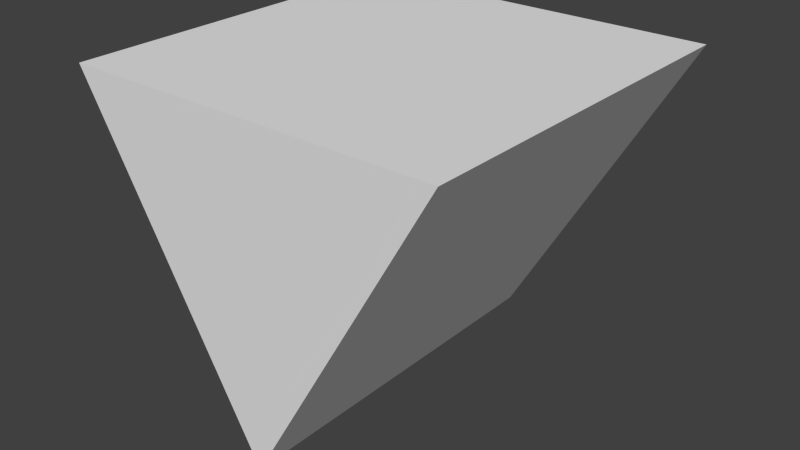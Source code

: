# Source: tiles.blend  (saved by Blender 2.74.0; exported with 4.5.12 LTS)
import bpy
from mathutils import Matrix  # noqa: F401  (used for matrix-valued properties, if any)

bpy.ops.wm.read_factory_settings(use_empty=True)
scene = bpy.context.scene
scene.name = 'Scene'

# ---- collections
col_collection_1 = bpy.data.collections.new('Collection 1'); scene.collection.children.link(col_collection_1)

# ---- materials (node trees are filled in below, after node groups)
mat_mtl_tiles = bpy.data.materials.new('MTL-tiles')
mat_mtl_tiles.alpha_threshold = 0.0
mat_mtl_tiles.use_transparent_shadow = False
mat_mtl_tiles.roughness = 0.5
mat_mtl_tiles.specular_intensity = 0.0

# ---- material node trees

# ---- world
world_world = bpy.data.worlds.new('World'); scene.world = world_world
world_world.color = (0.05088, 0.05088, 0.05088)
world_world.use_sun_shadow = False
world_world.sun_shadow_jitter_overblur = 0.0
world_world.cycles.sampling_method = 'MANUAL'
world_world.cycles.sample_map_resolution = 256

# ---- meshes
me_geo_tiles = bpy.data.meshes.new('GEO-tiles')
me_geo_tiles.from_pydata([(-1.987e-07, 1.0, -1.155), (-1.0, -1.0, 0.5774), (-1.0, 1.0, 0.5774), (3.974e-08, -1.0, -1.155), (1.0, -1.0, 0.5774), (1.0, 1.0, 0.5774)], [], [(2, 5, 0), (3, 4, 1), (1, 4, 5, 2), (1, 2, 0, 3), (3, 0, 5, 4)])
_uv = me_geo_tiles.uv_layers.new(name='UVMap')
_uv.uv.foreach_set('vector', [0.5467, 0.5625, 0.8648, 0.6345, 0.6434, 0.874, 0.9633, 0.9475, 0.8666, 0.6361, 0.6452, 0.8755, 0.0001499, 0.5001, 0.4998, 0.5001, 0.4998, 0.9998, 0.0001499, 0.9998, 0.5001, 0.4998, 0.9998, 0.4998, 0.9999, 0.0001499, 0.5001, 0.0001499, 0.4999, 0.4998, 0.4999, 0.0001499, 0.0001499, 0.00015, 0.0001499, 0.4998])
me_geo_tiles.materials.append(mat_mtl_tiles)
me_geo_tiles.use_remesh_preserve_volume = False
me_geo_tiles.use_remesh_preserve_attributes = False
me_geo_tiles.use_mirror_vertex_groups = False
me_geo_tiles.update()

# ---- objects
ob_geo_tiles = bpy.data.objects.new('GEO-tiles', me_geo_tiles)

# ---- transforms, parenting, visibility, modifiers, constraints
ob_geo_tiles.location = (-3.974e-08, 7.947e-08, -0.5774)
ob_geo_tiles.lineart.crease_threshold = 0.0

# ---- collection membership
col_collection_1.objects.link(ob_geo_tiles)

# ---- scene / render settings (as saved in the file)
scene.frame_start = 1; scene.frame_end = 250; scene.frame_set(0)
scene.render.engine = 'BLENDER_EEVEE_NEXT'
scene.render.resolution_percentage = 50
scene.render.dither_intensity = 0.0
scene.render.use_simplify = True
scene.render.simplify_subdivision = 2
scene.render.simplify_subdivision_render = 2
scene.cycles.use_denoising = False
scene.cycles.samples = 10
scene.cycles.sampling_pattern = 'TABULATED_SOBOL'
scene.cycles.light_sampling_threshold = 0.0
scene.cycles.use_adaptive_sampling = False
scene.cycles.use_light_tree = False
scene.cycles.blur_glossy = 0.0
scene.cycles.pixel_filter_type = 'GAUSSIAN'
scene.cycles.sample_clamp_indirect = 0.0
scene.view_settings.view_transform = 'Standard'
bpy.context.view_layer.update()

# ---- added for rendering (the .blend has no active camera and no usable light): camera, sun
cam_auto = bpy.data.cameras.new('AutoCamera')
cam_auto.lens = 50.0
cam_auto.sensor_width = 36.0
cam_auto.clip_end = 1000.0
ob_auto_camera = bpy.data.objects.new('AutoCamera', cam_auto)
scene.collection.objects.link(ob_auto_camera)
ob_auto_camera.location = (3.06862, -3.68235, 1.58887)
ob_auto_camera.rotation_euler = (1.09748, -7.21219e-08, 0.694738)
scene.camera = ob_auto_camera
light_auto_sun = bpy.data.lights.new('AutoSun', 'SUN')
light_auto_sun.energy = 3.0
light_auto_sun.angle = 0.0523599
ob_auto_sun = bpy.data.objects.new('AutoSun', light_auto_sun)
scene.collection.objects.link(ob_auto_sun)
ob_auto_sun.rotation_euler = (0.872665, 0.174533, 0.523599)
bpy.context.view_layer.update()
